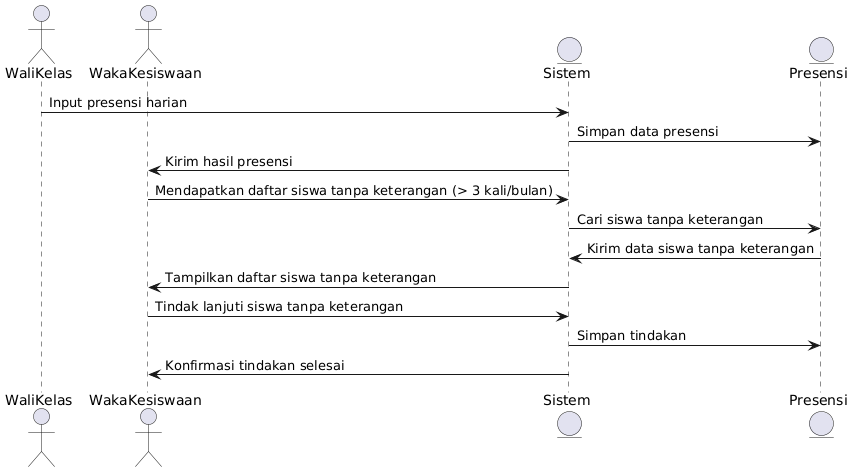

The diagram above was rendered by PlantUML. Its source (embedded in the PNG):
@startuml
actor WaliKelas
actor WakaKesiswaan
entity Sistem
entity Presensi

WaliKelas -> Sistem: Input presensi harian
Sistem -> Presensi: Simpan data presensi
Sistem -> WakaKesiswaan: Kirim hasil presensi

WakaKesiswaan -> Sistem: Mendapatkan daftar siswa tanpa keterangan (> 3 kali/bulan)
Sistem -> Presensi: Cari siswa tanpa keterangan
Presensi -> Sistem: Kirim data siswa tanpa keterangan
Sistem -> WakaKesiswaan: Tampilkan daftar siswa tanpa keterangan

WakaKesiswaan -> Sistem: Tindak lanjuti siswa tanpa keterangan
Sistem -> Presensi: Simpan tindakan
Sistem -> WakaKesiswaan: Konfirmasi tindakan selesai
@enduml